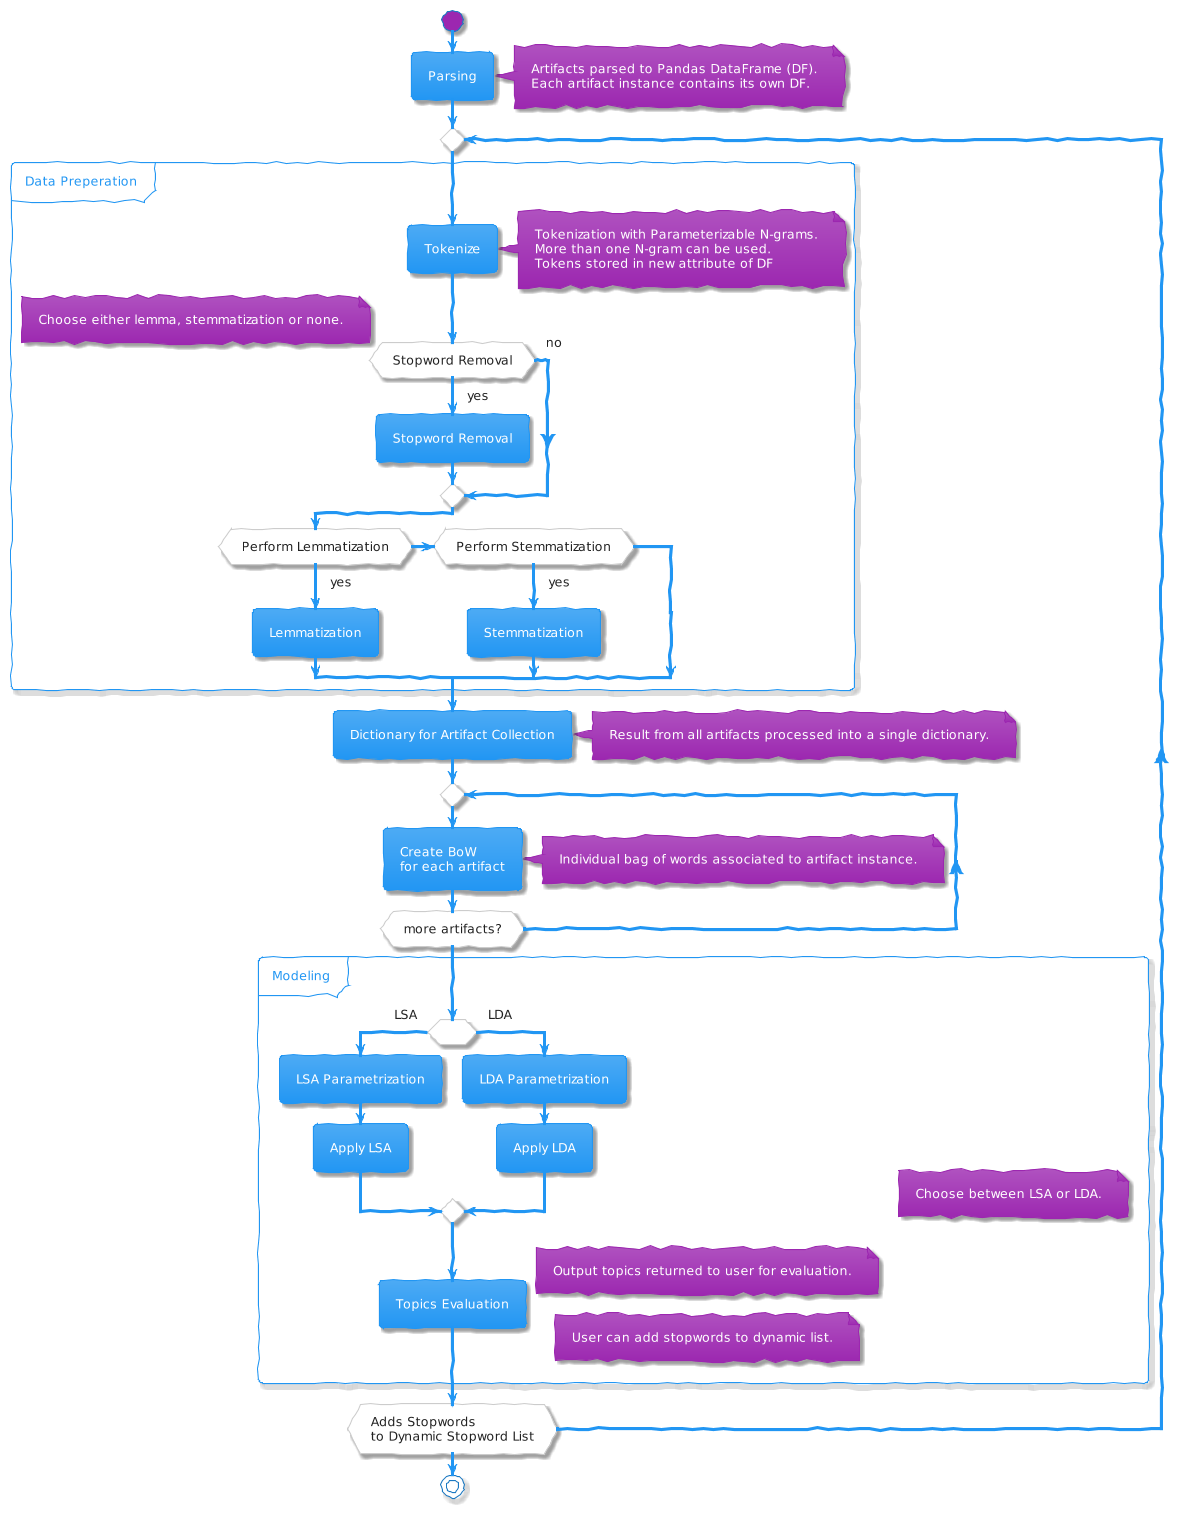

The diagram above was rendered by PlantUML. Its source (embedded in the PNG):
@startuml
!theme sketchy-outline
!theme materia

start
:Parsing;
note right
  Artifacts parsed to Pandas DataFrame (DF).
  Each artifact instance contains its own DF.
end note

repeat
partition Data Preperation {

    :Tokenize;
    note right
    Tokenization with Parameterizable N-grams.
    More than one N-gram can be used.
    Tokens stored in new attribute of DF
    end note


    if (Stopword Removal) then (yes)
    :Stopword Removal;
        'note right
        'end note
    else (no)
    endif

    note right
            Choose either lemma, stemmatization or none.
    end note

    if (Perform Lemmatization) then (yes)
        :Lemmatization;
        'note right
        'end note
    elseif (Perform Stemmatization) then (yes)
        :Stemmatization;
        
    else ()   
    endif

    }

    :Dictionary for Artifact Collection;
    note right
    Result from all artifacts processed into a single dictionary.
    end note

    repeat
    :Create BoW\nfor each artifact;
    note right
        Individual bag of words associated to artifact instance.
    end note
    repeat while (more artifacts?)

    partition Modeling {

    note right
        Choose between LSA or LDA.
    end note

    if () then (LSA)
        :LSA Parametrization;
        :Apply LSA;
    else (LDA)
        :LDA Parametrization;
        :Apply LDA;
    endif

    :Topics Evaluation;
    note right
    Output topics returned to user for evaluation.
    end note
    }

    
    note right
    User can add stopwords to dynamic list.
    end note

repeatwhile (Adds Stopwords\nto Dynamic Stopword List)

stop
@enduml